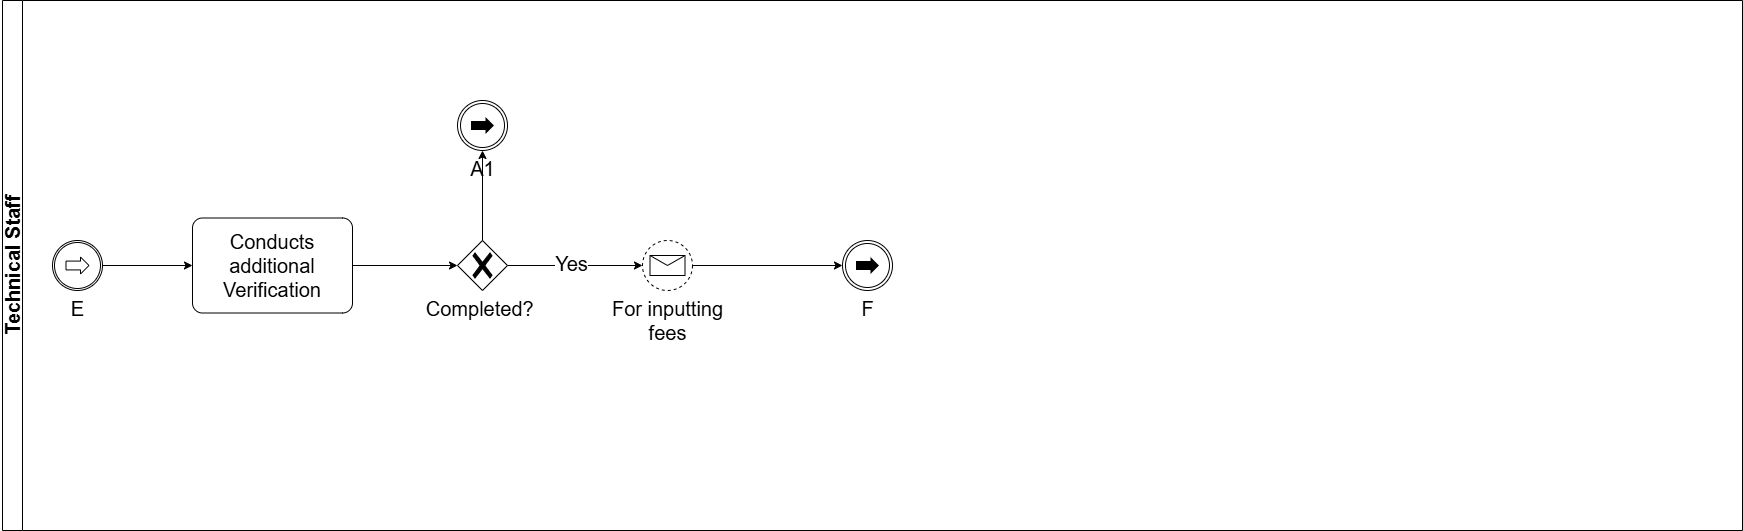

The diagram above was exported from draw.io. Its source (the exported page's mxGraphModel, read from the mxfile embedded in the PNG):
<mxGraphModel dx="1209" dy="719" grid="1" gridSize="10" guides="1" tooltips="1" connect="1" arrows="1" fold="1" page="1" pageScale="1" pageWidth="1169" pageHeight="827" math="0" shadow="0">
  <root>
    <mxCell id="0" />
    <mxCell id="1" parent="0" />
    <mxCell id="E13CYwe-z9uZplYhGXQB-1" value="Technical Staff" style="swimlane;startSize=20;horizontal=0;html=1;fontSize=20;" vertex="1" parent="1">
      <mxGeometry x="450" y="140" width="1740" height="530" as="geometry" />
    </mxCell>
    <mxCell id="E13CYwe-z9uZplYhGXQB-2" value="Conducts additional&lt;div&gt;Verification&lt;/div&gt;" style="points=[[0.25,0,0],[0.5,0,0],[0.75,0,0],[1,0.25,0],[1,0.5,0],[1,0.75,0],[0.75,1,0],[0.5,1,0],[0.25,1,0],[0,0.75,0],[0,0.5,0],[0,0.25,0]];shape=mxgraph.bpmn.task2;whiteSpace=wrap;rectStyle=rounded;size=10;html=1;container=1;expand=0;collapsible=0;taskMarker=abstract;fontSize=20;" vertex="1" parent="E13CYwe-z9uZplYhGXQB-1">
      <mxGeometry x="190" y="217.5" width="160" height="95" as="geometry" />
    </mxCell>
    <mxCell id="E13CYwe-z9uZplYhGXQB-3" value="E" style="points=[[0.145,0.145,0],[0.5,0,0],[0.855,0.145,0],[1,0.5,0],[0.855,0.855,0],[0.5,1,0],[0.145,0.855,0],[0,0.5,0]];shape=mxgraph.bpmn.event;html=1;verticalLabelPosition=bottom;labelBackgroundColor=#ffffff;verticalAlign=top;align=center;perimeter=ellipsePerimeter;outlineConnect=0;aspect=fixed;outline=catching;symbol=link;fontSize=20;" vertex="1" parent="E13CYwe-z9uZplYhGXQB-1">
      <mxGeometry x="50" y="240" width="50" height="50" as="geometry" />
    </mxCell>
    <mxCell id="E13CYwe-z9uZplYhGXQB-4" style="edgeStyle=orthogonalEdgeStyle;rounded=0;orthogonalLoop=1;jettySize=auto;html=1;entryX=0;entryY=0.5;entryDx=0;entryDy=0;entryPerimeter=0;fontSize=20;" edge="1" parent="E13CYwe-z9uZplYhGXQB-1" source="E13CYwe-z9uZplYhGXQB-3" target="E13CYwe-z9uZplYhGXQB-2">
      <mxGeometry relative="1" as="geometry" />
    </mxCell>
    <mxCell id="E13CYwe-z9uZplYhGXQB-5" value="For inputting&lt;div&gt;fees&lt;/div&gt;" style="points=[[0.145,0.145,0],[0.5,0,0],[0.855,0.145,0],[1,0.5,0],[0.855,0.855,0],[0.5,1,0],[0.145,0.855,0],[0,0.5,0]];shape=mxgraph.bpmn.event;html=1;verticalLabelPosition=bottom;labelBackgroundColor=#ffffff;verticalAlign=top;align=center;perimeter=ellipsePerimeter;outlineConnect=0;aspect=fixed;outline=eventNonint;symbol=message;fontSize=20;" vertex="1" parent="E13CYwe-z9uZplYhGXQB-1">
      <mxGeometry x="640" y="240" width="50" height="50" as="geometry" />
    </mxCell>
    <mxCell id="E13CYwe-z9uZplYhGXQB-6" style="edgeStyle=orthogonalEdgeStyle;rounded=0;orthogonalLoop=1;jettySize=auto;html=1;entryX=0;entryY=0.5;entryDx=0;entryDy=0;entryPerimeter=0;fontSize=20;" edge="1" parent="E13CYwe-z9uZplYhGXQB-1" source="E13CYwe-z9uZplYhGXQB-10" target="E13CYwe-z9uZplYhGXQB-5">
      <mxGeometry relative="1" as="geometry" />
    </mxCell>
    <mxCell id="E13CYwe-z9uZplYhGXQB-7" value="&lt;font style=&quot;font-size: 20px;&quot;&gt;Yes&lt;/font&gt;" style="edgeLabel;html=1;align=center;verticalAlign=middle;resizable=0;points=[];" vertex="1" connectable="0" parent="E13CYwe-z9uZplYhGXQB-6">
      <mxGeometry x="-0.0624" y="3" relative="1" as="geometry">
        <mxPoint as="offset" />
      </mxGeometry>
    </mxCell>
    <mxCell id="E13CYwe-z9uZplYhGXQB-8" value="F" style="points=[[0.145,0.145,0],[0.5,0,0],[0.855,0.145,0],[1,0.5,0],[0.855,0.855,0],[0.5,1,0],[0.145,0.855,0],[0,0.5,0]];shape=mxgraph.bpmn.event;html=1;verticalLabelPosition=bottom;labelBackgroundColor=#ffffff;verticalAlign=top;align=center;perimeter=ellipsePerimeter;outlineConnect=0;aspect=fixed;outline=throwing;symbol=link;fontSize=20;" vertex="1" parent="E13CYwe-z9uZplYhGXQB-1">
      <mxGeometry x="840" y="240" width="50" height="50" as="geometry" />
    </mxCell>
    <mxCell id="E13CYwe-z9uZplYhGXQB-9" style="edgeStyle=orthogonalEdgeStyle;rounded=0;orthogonalLoop=1;jettySize=auto;html=1;entryX=0;entryY=0.5;entryDx=0;entryDy=0;entryPerimeter=0;fontSize=20;" edge="1" parent="E13CYwe-z9uZplYhGXQB-1" source="E13CYwe-z9uZplYhGXQB-5" target="E13CYwe-z9uZplYhGXQB-8">
      <mxGeometry relative="1" as="geometry" />
    </mxCell>
    <mxCell id="E13CYwe-z9uZplYhGXQB-10" value="&lt;font style=&quot;font-size: 20px;&quot;&gt;Completed?&amp;nbsp;&lt;/font&gt;" style="points=[[0.25,0.25,0],[0.5,0,0],[0.75,0.25,0],[1,0.5,0],[0.75,0.75,0],[0.5,1,0],[0.25,0.75,0],[0,0.5,0]];shape=mxgraph.bpmn.gateway2;html=1;verticalLabelPosition=bottom;labelBackgroundColor=#ffffff;verticalAlign=top;align=center;perimeter=rhombusPerimeter;outlineConnect=0;outline=none;symbol=none;gwType=exclusive;" vertex="1" parent="E13CYwe-z9uZplYhGXQB-1">
      <mxGeometry x="455" y="240" width="50" height="50" as="geometry" />
    </mxCell>
    <mxCell id="E13CYwe-z9uZplYhGXQB-11" value="" style="edgeStyle=orthogonalEdgeStyle;rounded=0;orthogonalLoop=1;jettySize=auto;html=1;entryX=0;entryY=0.5;entryDx=0;entryDy=0;entryPerimeter=0;fontSize=20;" edge="1" parent="E13CYwe-z9uZplYhGXQB-1" source="E13CYwe-z9uZplYhGXQB-2" target="E13CYwe-z9uZplYhGXQB-10">
      <mxGeometry relative="1" as="geometry">
        <mxPoint x="-70" y="2205" as="sourcePoint" />
        <mxPoint x="220" y="2205" as="targetPoint" />
      </mxGeometry>
    </mxCell>
    <mxCell id="E13CYwe-z9uZplYhGXQB-12" value="A1" style="points=[[0.145,0.145,0],[0.5,0,0],[0.855,0.145,0],[1,0.5,0],[0.855,0.855,0],[0.5,1,0],[0.145,0.855,0],[0,0.5,0]];shape=mxgraph.bpmn.event;html=1;verticalLabelPosition=bottom;labelBackgroundColor=#ffffff;verticalAlign=top;align=center;perimeter=ellipsePerimeter;outlineConnect=0;aspect=fixed;outline=throwing;symbol=link;fontSize=20;" vertex="1" parent="E13CYwe-z9uZplYhGXQB-1">
      <mxGeometry x="455" y="100" width="50" height="50" as="geometry" />
    </mxCell>
    <mxCell id="E13CYwe-z9uZplYhGXQB-13" style="edgeStyle=orthogonalEdgeStyle;rounded=0;orthogonalLoop=1;jettySize=auto;html=1;entryX=0.5;entryY=1;entryDx=0;entryDy=0;entryPerimeter=0;" edge="1" parent="E13CYwe-z9uZplYhGXQB-1" source="E13CYwe-z9uZplYhGXQB-10" target="E13CYwe-z9uZplYhGXQB-12">
      <mxGeometry relative="1" as="geometry" />
    </mxCell>
  </root>
</mxGraphModel>